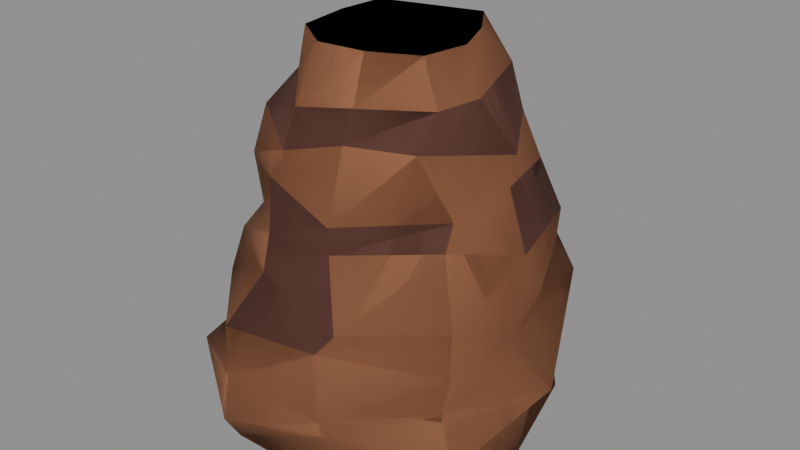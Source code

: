 # Source: cove_stack.blend  (saved by Blender 5.3.31; exported with 4.5.12 LTS)
import bpy
from mathutils import Matrix  # noqa: F401  (used for matrix-valued properties, if any)

bpy.ops.wm.read_factory_settings(use_empty=True)
scene = bpy.context.scene
scene.name = 'Scene'

# ---- collections
col_source = bpy.data.collections.new('Source'); scene.collection.children.link(col_source)
col_export = bpy.data.collections.new('Export'); scene.collection.children.link(col_export)

# ---- materials (node trees are filled in below, after node groups)
mat_coverock = bpy.data.materials.new('CoveRock')
mat_coverock.diffuse_color = (0.3916, 0.162, 0.07819, 1.0)
mat_coverockdark = bpy.data.materials.new('CoveRockDark')
mat_coverockdark.diffuse_color = (0.1714, 0.06848, 0.04971, 1.0)
mat_covegrass = bpy.data.materials.new('CoveGrass')
mat_covegrass.diffuse_color = (0.1441, 0.4233, 0.07619, 1.0)

# ---- material node trees
mat_coverock.use_nodes = True; mat_coverock.node_tree.nodes.clear()
_N = mat_coverock.node_tree.nodes; _L = mat_coverock.node_tree.links
n0 = _N.new('ShaderNodeBsdfPrincipled'); n0.name = 'Principled BSDF'; n0.location = (-200, 100)
n0.inputs[0].default_value = (0.3916, 0.162, 0.07819, 1.0)
n0.inputs[2].default_value = 0.9
n0.inputs[10].default_value = 0.005
n1 = _N.new('ShaderNodeOutputMaterial'); n1.name = 'Material Output'; n1.location = (200, 100)
_L.new(n0.outputs[0], n1.inputs[0])
n1.is_active_output = True
mat_coverockdark.use_nodes = True; mat_coverockdark.node_tree.nodes.clear()
_N = mat_coverockdark.node_tree.nodes; _L = mat_coverockdark.node_tree.links
n0 = _N.new('ShaderNodeBsdfPrincipled'); n0.name = 'Principled BSDF'; n0.location = (-200, 100)
n0.inputs[0].default_value = (0.1714, 0.06848, 0.04971, 1.0)
n0.inputs[2].default_value = 0.9
n0.inputs[10].default_value = 0.005
n1 = _N.new('ShaderNodeOutputMaterial'); n1.name = 'Material Output'; n1.location = (200, 100)
_L.new(n0.outputs[0], n1.inputs[0])
n1.is_active_output = True
mat_covegrass.use_nodes = True; mat_covegrass.node_tree.nodes.clear()
_N = mat_covegrass.node_tree.nodes; _L = mat_covegrass.node_tree.links
n0 = _N.new('ShaderNodeBsdfPrincipled'); n0.name = 'Principled BSDF'; n0.location = (-200, 100)
n0.inputs[0].default_value = (0.1441, 0.4233, 0.07619, 1.0)
n0.inputs[2].default_value = 0.9
n0.inputs[10].default_value = 0.005
n1 = _N.new('ShaderNodeOutputMaterial'); n1.name = 'Material Output'; n1.location = (200, 100)
_L.new(n0.outputs[0], n1.inputs[0])
n1.is_active_output = True

# ---- meshes
me_stack = bpy.data.meshes.new('Stack')
me_stack.from_pydata([(0.4217, -0.04959, 0.0), (0.3348, 0.2666, 0.0), (0.1879, 0.4725, 0.0), (-0.1803, 0.4622, 0.0), (-0.3811, 0.272, 0.0), (-0.4191, -0.05016, 0.0), (-0.3434, -0.3097, 0.0), (-0.159, -0.4289, 0.0), (0.1061, -0.4252, 0.0), (0.4355, -0.3089, 0.0), (0.4291, -0.01489, 0.1313), (0.2991, 0.2763, 0.1252), (0.1089, 0.4742, 0.09421), (-0.1867, 0.4602, 0.09274), (-0.3573, 0.2416, 0.0836), (-0.4457, 0.01755, 0.1049), (-0.402, -0.3143, 0.1388), (-0.1053, -0.5198, 0.1285), (0.1126, -0.4107, 0.1185), (0.3992, -0.2834, 0.08672), (0.5021, -0.03709, 0.2283), (0.3134, 0.251, 0.2162), (0.1006, 0.459, 0.2517), (-0.1066, 0.4329, 0.2403), (-0.3903, 0.2915, 0.2259), (-0.4002, 0.03679, 0.2512), (-0.3554, -0.2116, 0.2123), (-0.1287, -0.4782, 0.2208), (0.1503, -0.4633, 0.2089), (0.3679, -0.2849, 0.2304), (0.3819, -0.04252, 0.3116), (0.3513, 0.2855, 0.3617), (0.09921, 0.3886, 0.3493), (-0.172, 0.3745, 0.304), (-0.3199, 0.2474, 0.3139), (-0.3835, 0.04204, 0.3552), (-0.3847, -0.2204, 0.3157), (-0.1768, -0.433, 0.3213), (0.1002, -0.4126, 0.345), (0.3837, -0.2754, 0.3274), (0.4276, 0.002467, 0.4421), (0.3109, 0.2516, 0.4225), (0.1712, 0.3998, 0.4591), (-0.1733, 0.3876, 0.4492), (-0.3361, 0.288, 0.4216), (-0.3639, 0.006561, 0.4373), (-0.3303, -0.2174, 0.4571), (-0.1124, -0.358, 0.4612), (0.1593, -0.4099, 0.4164), (0.369, -0.2529, 0.43), (0.404, -0.02893, 0.5474), (0.3335, 0.2305, 0.5486), (0.1296, 0.3185, 0.5463), (-0.1272, 0.3363, 0.5718), (-0.2583, 0.2323, 0.5631), (-0.373, 0.001833, 0.5817), (-0.2858, -0.1851, 0.5276), (-0.1103, -0.3346, 0.554), (0.06255, -0.3158, 0.5483), (0.2975, -0.1892, 0.5803), (0.3294, 0.006278, 0.6833), (0.2942, 0.1862, 0.6875), (0.09641, 0.307, 0.6424), (-0.1009, 0.2926, 0.6591), (-0.3091, 0.2198, 0.6771), (-0.3716, -0.001724, 0.6552), (-0.2926, -0.2008, 0.6699), (-0.1228, -0.3065, 0.6861), (0.08925, -0.3462, 0.6396), (0.3086, -0.1764, 0.6561), (0.3224, 0.03756, 0.7515), (0.2525, 0.1611, 0.8077), (0.1025, 0.2423, 0.7665), (-0.05957, 0.2866, 0.7801), (-0.2168, 0.1623, 0.7492), (-0.2945, -0.02145, 0.7766), (-0.2562, -0.1841, 0.8018), (-0.07446, -0.3101, 0.7681), (0.06197, -0.2592, 0.7993), (0.227, -0.2051, 0.8024), (0.2505, -0.01069, 0.884), (0.2015, 0.1822, 0.9092), (0.1133, 0.2505, 0.8859), (-0.0805, 0.2693, 0.903), (-0.2377, 0.1392, 0.9135), (-0.2626, 0.004529, 0.906), (-0.19, -0.1348, 0.894), (-0.06357, -0.2777, 0.8664), (0.06745, -0.2297, 0.8793), (0.2198, -0.1253, 0.8777), (0.2099, -0.01147, 1.0), (0.1623, 0.1088, 1.0), (0.08628, 0.2213, 1.0), (-0.06992, 0.1776, 1.0), (-0.1783, 0.1455, 1.0), (-0.1891, 0.0192, 1.0), (-0.171, -0.1269, 1.0), (-0.05638, -0.2051, 1.0), (0.06734, -0.1913, 1.0), (0.1875, -0.1329, 1.0)], [], [(0, 1, 11, 10), (1, 2, 12, 11), (2, 3, 13, 12), (3, 4, 14, 13), (4, 5, 15, 14), (5, 6, 16, 15), (6, 7, 17, 16), (7, 8, 18, 17), (8, 9, 19, 18), (9, 0, 10, 19), (10, 11, 21, 20), (11, 12, 22, 21), (12, 13, 23, 22), (13, 14, 24, 23), (14, 15, 25, 24), (15, 16, 26, 25), (16, 17, 27, 26), (17, 18, 28, 27), (18, 19, 29, 28), (19, 10, 20, 29), (20, 21, 31, 30), (21, 22, 32, 31), (22, 23, 33, 32), (23, 24, 34, 33), (24, 25, 35, 34), (25, 26, 36, 35), (26, 27, 37, 36), (27, 28, 38, 37), (28, 29, 39, 38), (29, 20, 30, 39), (30, 31, 41, 40), (31, 32, 42, 41), (32, 33, 43, 42), (33, 34, 44, 43), (34, 35, 45, 44), (35, 36, 46, 45), (36, 37, 47, 46), (37, 38, 48, 47), (38, 39, 49, 48), (39, 30, 40, 49), (40, 41, 51, 50), (41, 42, 52, 51), (42, 43, 53, 52), (43, 44, 54, 53), (44, 45, 55, 54), (45, 46, 56, 55), (46, 47, 57, 56), (47, 48, 58, 57), (48, 49, 59, 58), (49, 40, 50, 59), (50, 51, 61, 60), (51, 52, 62, 61), (52, 53, 63, 62), (53, 54, 64, 63), (54, 55, 65, 64), (55, 56, 66, 65), (56, 57, 67, 66), (57, 58, 68, 67), (58, 59, 69, 68), (59, 50, 60, 69), (60, 61, 71, 70), (61, 62, 72, 71), (62, 63, 73, 72), (63, 64, 74, 73), (64, 65, 75, 74), (65, 66, 76, 75), (66, 67, 77, 76), (67, 68, 78, 77), (68, 69, 79, 78), (69, 60, 70, 79), (70, 71, 81, 80), (71, 72, 82, 81), (72, 73, 83, 82), (73, 74, 84, 83), (74, 75, 85, 84), (75, 76, 86, 85), (76, 77, 87, 86), (77, 78, 88, 87), (78, 79, 89, 88), (79, 70, 80, 89), (80, 81, 91, 90), (81, 82, 92, 91), (82, 83, 93, 92), (83, 84, 94, 93), (84, 85, 95, 94), (85, 86, 96, 95), (86, 87, 97, 96), (87, 88, 98, 97), (88, 89, 99, 98), (89, 80, 90, 99), (90, 91, 92, 93, 94, 95, 96, 97, 98, 99), (9, 8, 7, 6, 5, 4, 3, 2, 1, 0)])
me_stack.polygons.foreach_set('material_index', [0, 0, 0, 0, 0, 0, 1, 0, 0, 0, 0, 0, 0, 0, 0, 0, 0, 0, 0, 0, 0, 0, 0, 0, 0, 0, 0, 0, 0, 0, 0, 0, 0, 0, 0, 0, 0, 1, 0, 0, 0, 0, 1, 0, 0, 0, 0, 1, 0, 0, 1, 0, 0, 1, 0, 0, 0, 1, 1, 0, 0, 0, 0, 0, 0, 0, 0, 0, 0, 0, 1, 1, 1, 1, 1, 0, 1, 1, 1, 1, 0, 0, 1, 0, 0, 0, 0, 0, 0, 0, 2, 1])
me_stack.materials.append(mat_coverock)
me_stack.materials.append(mat_coverockdark)
me_stack.materials.append(mat_covegrass)
me_stack.update()
me_stack_001 = bpy.data.meshes.new('Stack.001')
me_stack_001.from_pydata([(0.4217, -0.04959, 0.0), (0.3348, 0.2666, 0.0), (0.1879, 0.4725, 0.0), (-0.1803, 0.4622, 0.0), (-0.3811, 0.272, 0.0), (-0.4191, -0.05016, 0.0), (-0.3434, -0.3097, 0.0), (-0.159, -0.4289, 0.0), (0.1061, -0.4252, 0.0), (0.4355, -0.3089, 0.0), (0.4291, -0.01489, 0.1313), (0.2991, 0.2763, 0.1252), (0.1089, 0.4742, 0.09421), (-0.1867, 0.4602, 0.09274), (-0.3573, 0.2416, 0.0836), (-0.4457, 0.01755, 0.1049), (-0.402, -0.3143, 0.1388), (-0.1053, -0.5198, 0.1285), (0.1126, -0.4107, 0.1185), (0.3992, -0.2834, 0.08672), (0.5021, -0.03709, 0.2283), (0.3134, 0.251, 0.2162), (0.1006, 0.459, 0.2517), (-0.1066, 0.4329, 0.2403), (-0.3903, 0.2915, 0.2259), (-0.4002, 0.03679, 0.2512), (-0.3554, -0.2116, 0.2123), (-0.1287, -0.4782, 0.2208), (0.1503, -0.4633, 0.2089), (0.3679, -0.2849, 0.2304), (0.3819, -0.04252, 0.3116), (0.3513, 0.2855, 0.3617), (0.09921, 0.3886, 0.3493), (-0.172, 0.3745, 0.304), (-0.3199, 0.2474, 0.3139), (-0.3835, 0.04204, 0.3552), (-0.3847, -0.2204, 0.3157), (-0.1768, -0.433, 0.3213), (0.1002, -0.4126, 0.345), (0.3837, -0.2754, 0.3274), (0.4276, 0.002467, 0.4421), (0.3109, 0.2516, 0.4225), (0.1712, 0.3998, 0.4591), (-0.1733, 0.3876, 0.4492), (-0.3361, 0.288, 0.4216), (-0.3639, 0.006561, 0.4373), (-0.3303, -0.2174, 0.4571), (-0.1124, -0.358, 0.4612), (0.1593, -0.4099, 0.4164), (0.369, -0.2529, 0.43), (0.404, -0.02893, 0.5474), (0.3335, 0.2305, 0.5486), (0.1296, 0.3185, 0.5463), (-0.1272, 0.3363, 0.5718), (-0.2583, 0.2323, 0.5631), (-0.373, 0.001833, 0.5817), (-0.2858, -0.1851, 0.5276), (-0.1103, -0.3346, 0.554), (0.06255, -0.3158, 0.5483), (0.2975, -0.1892, 0.5803), (0.3294, 0.006278, 0.6833), (0.2942, 0.1862, 0.6875), (0.09641, 0.307, 0.6424), (-0.1009, 0.2926, 0.6591), (-0.3091, 0.2198, 0.6771), (-0.3716, -0.001724, 0.6552), (-0.2926, -0.2008, 0.6699), (-0.1228, -0.3065, 0.6861), (0.08925, -0.3462, 0.6396), (0.3086, -0.1764, 0.6561), (0.3224, 0.03756, 0.7515), (0.2525, 0.1611, 0.8077), (0.1025, 0.2423, 0.7665), (-0.05957, 0.2866, 0.7801), (-0.2168, 0.1623, 0.7492), (-0.2945, -0.02145, 0.7766), (-0.2562, -0.1841, 0.8018), (-0.07446, -0.3101, 0.7681), (0.06197, -0.2592, 0.7993), (0.227, -0.2051, 0.8024), (0.2505, -0.01069, 0.884), (0.2015, 0.1822, 0.9092), (0.1133, 0.2505, 0.8859), (-0.0805, 0.2693, 0.903), (-0.2377, 0.1392, 0.9135), (-0.2626, 0.004529, 0.906), (-0.19, -0.1348, 0.894), (-0.06357, -0.2777, 0.8664), (0.06745, -0.2297, 0.8793), (0.2198, -0.1253, 0.8777), (0.2099, -0.01147, 1.0), (0.1623, 0.1088, 1.0), (0.08628, 0.2213, 1.0), (-0.06992, 0.1776, 1.0), (-0.1783, 0.1455, 1.0), (-0.1891, 0.0192, 1.0), (-0.171, -0.1269, 1.0), (-0.05638, -0.2051, 1.0), (0.06734, -0.1913, 1.0), (0.1875, -0.1329, 1.0)], [], [(0, 1, 11, 10), (1, 2, 12, 11), (2, 3, 13, 12), (3, 4, 14, 13), (4, 5, 15, 14), (5, 6, 16, 15), (6, 7, 17, 16), (7, 8, 18, 17), (8, 9, 19, 18), (9, 0, 10, 19), (10, 11, 21, 20), (11, 12, 22, 21), (12, 13, 23, 22), (13, 14, 24, 23), (14, 15, 25, 24), (15, 16, 26, 25), (16, 17, 27, 26), (17, 18, 28, 27), (18, 19, 29, 28), (19, 10, 20, 29), (20, 21, 31, 30), (21, 22, 32, 31), (22, 23, 33, 32), (23, 24, 34, 33), (24, 25, 35, 34), (25, 26, 36, 35), (26, 27, 37, 36), (27, 28, 38, 37), (28, 29, 39, 38), (29, 20, 30, 39), (30, 31, 41, 40), (31, 32, 42, 41), (32, 33, 43, 42), (33, 34, 44, 43), (34, 35, 45, 44), (35, 36, 46, 45), (36, 37, 47, 46), (37, 38, 48, 47), (38, 39, 49, 48), (39, 30, 40, 49), (40, 41, 51, 50), (41, 42, 52, 51), (42, 43, 53, 52), (43, 44, 54, 53), (44, 45, 55, 54), (45, 46, 56, 55), (46, 47, 57, 56), (47, 48, 58, 57), (48, 49, 59, 58), (49, 40, 50, 59), (50, 51, 61, 60), (51, 52, 62, 61), (52, 53, 63, 62), (53, 54, 64, 63), (54, 55, 65, 64), (55, 56, 66, 65), (56, 57, 67, 66), (57, 58, 68, 67), (58, 59, 69, 68), (59, 50, 60, 69), (60, 61, 71, 70), (61, 62, 72, 71), (62, 63, 73, 72), (63, 64, 74, 73), (64, 65, 75, 74), (65, 66, 76, 75), (66, 67, 77, 76), (67, 68, 78, 77), (68, 69, 79, 78), (69, 60, 70, 79), (70, 71, 81, 80), (71, 72, 82, 81), (72, 73, 83, 82), (73, 74, 84, 83), (74, 75, 85, 84), (75, 76, 86, 85), (76, 77, 87, 86), (77, 78, 88, 87), (78, 79, 89, 88), (79, 70, 80, 89), (80, 81, 91, 90), (81, 82, 92, 91), (82, 83, 93, 92), (83, 84, 94, 93), (84, 85, 95, 94), (85, 86, 96, 95), (86, 87, 97, 96), (87, 88, 98, 97), (88, 89, 99, 98), (89, 80, 90, 99), (90, 91, 92, 93, 94, 95, 96, 97, 98, 99), (9, 8, 7, 6, 5, 4, 3, 2, 1, 0)])
me_stack_001.polygons.foreach_set('use_smooth', [True] * 92)
me_stack_001.polygons.foreach_set('material_index', [1, 1, 1, 1, 1, 1, 2, 1, 1, 1, 1, 1, 1, 1, 1, 1, 1, 1, 1, 1, 1, 1, 1, 1, 1, 1, 1, 1, 1, 1, 1, 1, 1, 1, 1, 1, 1, 2, 1, 1, 1, 1, 2, 1, 1, 1, 1, 2, 1, 1, 2, 1, 1, 2, 1, 1, 1, 2, 2, 1, 1, 1, 1, 1, 1, 1, 1, 1, 1, 1, 2, 2, 2, 2, 2, 1, 2, 2, 2, 2, 1, 1, 2, 1, 1, 1, 1, 1, 1, 1, 3, 2])
me_stack_001.materials.append(None)
me_stack_001.materials.append(mat_coverock)
me_stack_001.materials.append(mat_coverockdark)
me_stack_001.materials.append(mat_covegrass)
me_stack_001.update()

# ---- objects
ob_stack = bpy.data.objects.new('Stack', me_stack)
ob_stack_001 = bpy.data.objects.new('Stack.001', me_stack_001)

# ---- transforms, parenting, visibility, modifiers, constraints
ob_stack.location = (0.0, 0.0, 0.0)
ob_stack_001.location = (0.0, 0.0, 0.0)

# ---- collection membership
col_source.objects.link(ob_stack)
col_export.objects.link(ob_stack_001)

# ---- scene / render settings (as saved in the file)
scene.frame_start = 1; scene.frame_end = 250; scene.frame_set(1)
scene.render.engine = 'BLENDER_EEVEE_NEXT'
scene.render.bake_bias = 0.0
scene.render.bake_samples = 0
scene.render.compositor_device = 'GPU'
scene.eevee.use_volume_custom_range = False
scene.eevee.fast_gi_thickness_near = 0.1
scene.eevee.fast_gi_thickness_far = 0.0
scene.eevee.ray_tracing_options.screen_trace_thickness = 0.1
bpy.context.view_layer.update()

# ---- added for rendering (the .blend has no active camera and no usable light): camera, sun + grey world if the file has none
cam_auto = bpy.data.cameras.new('AutoCamera')
cam_auto.lens = 50.0
cam_auto.sensor_width = 36.0
cam_auto.clip_end = 1000.0
ob_auto_camera = bpy.data.objects.new('AutoCamera', cam_auto)
scene.collection.objects.link(ob_auto_camera)
ob_auto_camera.location = (1.6001, -1.90906, 1.75752)
ob_auto_camera.rotation_euler = (1.09748, -7.21219e-08, 0.694738)
scene.camera = ob_auto_camera
light_auto_sun = bpy.data.lights.new('AutoSun', 'SUN')
light_auto_sun.energy = 3.0
light_auto_sun.angle = 0.0523599
ob_auto_sun = bpy.data.objects.new('AutoSun', light_auto_sun)
scene.collection.objects.link(ob_auto_sun)
ob_auto_sun.rotation_euler = (0.872665, 0.174533, 0.523599)
if scene.world is None:
    world_auto = bpy.data.worlds.new('AutoWorld')
    world_auto.color = (0.3, 0.3, 0.3)
    scene.world = world_auto
bpy.context.view_layer.update()
